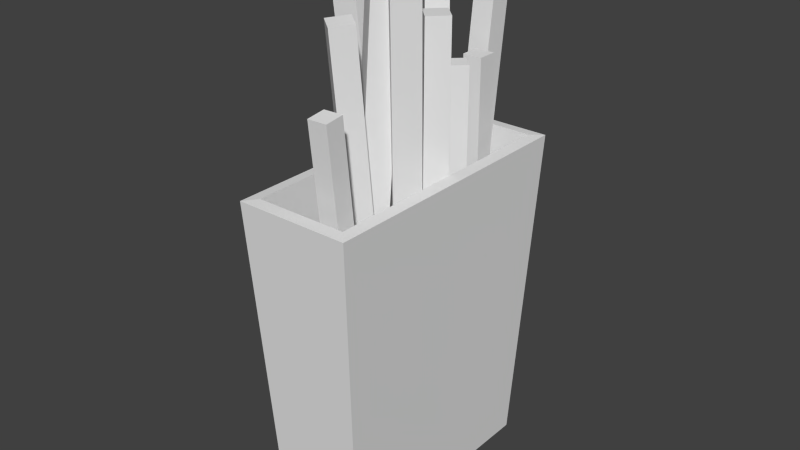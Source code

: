 # Source: potato.blend  (saved by Blender 2.73.0; exported with 4.5.12 LTS)
import bpy
from mathutils import Matrix  # noqa: F401  (used for matrix-valued properties, if any)

bpy.ops.wm.read_factory_settings(use_empty=True)
scene = bpy.context.scene
scene.name = 'Scene'

# ---- collections
col_collection_1 = bpy.data.collections.new('Collection 1'); scene.collection.children.link(col_collection_1)

# ---- materials (node trees are filled in below, after node groups)
mat_x = bpy.data.materials.new('マテリアル')
mat_x.alpha_threshold = 0.0
mat_x.use_transparent_shadow = False
mat_x.roughness = 0.5
mat_x.specular_intensity = 0.0

# ---- material node trees

# ---- world
world_world = bpy.data.worlds.new('World'); scene.world = world_world
world_world.color = (0.05088, 0.05088, 0.05088)
world_world.use_sun_shadow = False
world_world.sun_shadow_jitter_overblur = 0.0
world_world.cycles.sampling_method = 'MANUAL'
world_world.cycles.sample_map_resolution = 256

# ---- meshes
me_x = bpy.data.meshes.new('立方体')
me_x.from_pydata([(-0.2768, -0.7213, -1.0), (-0.2768, 0.7213, -1.0), (0.2768, 0.7213, -1.0), (0.2768, -0.7213, -1.0), (-0.3491, -0.8522, 1.0), (-0.3491, 0.8522, 1.0), (0.3491, 0.8522, 1.0), (0.3491, -0.8522, 1.0), (-0.2199, -0.6655, -0.9396), (-0.2199, 0.6655, -0.9396), (0.2199, 0.6655, -0.9396), (0.2199, -0.6655, -0.9396), (-0.2792, -0.7811, 1.007), (-0.2792, 0.7811, 1.007), (0.2792, 0.7811, 1.007), (0.2792, -0.7811, 1.007), (0.3295, 0.8168, 0.4581), (0.3262, -0.8108, 0.3668), (-0.3363, -0.829, 0.6456), (-0.3206, 0.8007, 0.2132), (-0.06689, 0.3711, -0.8529), (-0.06689, 0.5039, -0.869), (0.06689, 0.5039, -0.869), (0.06689, 0.3711, -0.8529), (-0.06689, 0.6967, 1.819), (-0.06689, 0.8294, 1.803), (0.06689, 0.8294, 1.803), (0.06689, 0.6967, 1.819), (0.03656, 0.4707, -0.8628), (0.03656, 0.5888, -0.8628), (0.1547, 0.5888, -0.8628), (0.1547, 0.4707, -0.8628), (0.03656, 0.4707, 1.514), (0.03656, 0.5888, 1.514), (0.1547, 0.5888, 1.514), (0.1547, 0.4707, 1.514), (0.08218, 0.1148, -0.8529), (-0.008715, 0.2116, -0.869), (0.0888, 0.3032, -0.869), (0.1797, 0.2064, -0.8529), (-0.1406, 0.3521, 1.819), (-0.2315, 0.4489, 1.803), (-0.134, 0.5405, 1.803), (-0.04313, 0.4437, 1.819), (0.08948, 0.2582, -0.8628), (0.008617, 0.3443, -0.8628), (0.09472, 0.4251, -0.8628), (0.1756, 0.339, -0.8628), (0.08948, 0.2582, 1.514), (0.008617, 0.3443, 1.514), (0.09472, 0.4251, 1.514), (0.1756, 0.339, 1.514), (0.1449, -0.127, -0.8456), (-0.006888, -0.1324, -0.8641), (-0.01241, 0.02048, -0.8641), (0.1394, 0.02596, -0.8456), (-0.2272, -0.1404, 2.211), (-0.379, -0.1459, 2.193), (-0.3845, 0.007049, 2.193), (-0.2327, 0.01253, 2.211), (0.02689, -0.01281, -0.8569), (-0.1082, -0.01768, -0.8569), (-0.113, 0.1174, -0.8569), (0.02201, 0.1222, -0.8569), (0.02689, -0.01281, 1.862), (-0.1082, -0.01768, 1.862), (-0.113, 0.1174, 1.862), (0.02201, 0.1222, 1.862), (0.1136, 0.05403, -0.8007), (0.005135, -0.05388, -0.8037), (-0.1025, 0.05382, -0.7882), (0.005999, 0.1617, -0.7851), (0.2908, -0.2105, 2.262), (0.1824, -0.3184, 2.259), (0.07479, -0.2107, 2.275), (0.1832, -0.1028, 2.278), (0.2676, 0.05645, -0.8569), (0.1725, -0.03954, -0.8569), (0.07653, 0.05556, -0.8569), (0.1716, 0.1515, -0.8569), (0.2676, 0.05645, 1.862), (0.1725, -0.03954, 1.862), (0.07653, 0.05556, 1.862), (0.1716, 0.1515, 1.862), (0.03441, -0.3819, -0.8472), (0.1525, -0.3779, -0.8468), (0.1565, -0.4954, -0.8589), (0.03843, -0.4994, -0.8593), (0.03441, -0.6257, 1.517), (0.1525, -0.6217, 1.518), (0.1565, -0.7391, 1.506), (0.03843, -0.7431, 1.505), (-0.2917, -0.1725, -0.8083), (-0.1957, -0.05352, -0.8146), (-0.0771, -0.1497, -0.8246), (-0.1731, -0.2687, -0.8182), (-0.05641, -0.1989, 2.262), (0.03957, -0.0799, 2.256), (0.1582, -0.1761, 2.246), (0.0622, -0.2951, 2.252), (-0.128, -0.158, -0.8182), (-0.04266, -0.0538, -0.8074), (0.06207, -0.1387, -0.8162), (-0.0233, -0.2429, -0.8269), (-0.128, -0.4368, 1.887), (-0.04266, -0.3327, 1.898), (0.06207, -0.4176, 1.889), (-0.0233, -0.5218, 1.878)], [], [(18, 19, 1, 0), (5, 6, 16, 19), (16, 17, 3, 2), (17, 18, 0, 3), (0, 1, 2, 3), (8, 9, 13, 12), (9, 10, 14, 13), (10, 11, 15, 14), (11, 8, 12, 15), (11, 10, 9, 8), (5, 4, 12, 13), (6, 5, 13, 14), (7, 6, 14, 15), (4, 7, 15, 12), (6, 7, 17, 16), (4, 5, 19, 18), (7, 4, 18, 17), (19, 16, 2, 1), (24, 25, 21, 20), (25, 26, 22, 21), (26, 27, 23, 22), (27, 24, 20, 23), (20, 21, 22, 23), (27, 26, 25, 24), (32, 33, 29, 28), (33, 34, 30, 29), (34, 35, 31, 30), (35, 32, 28, 31), (28, 29, 30, 31), (35, 34, 33, 32), (40, 41, 37, 36), (41, 42, 38, 37), (42, 43, 39, 38), (43, 40, 36, 39), (36, 37, 38, 39), (43, 42, 41, 40), (48, 49, 45, 44), (49, 50, 46, 45), (50, 51, 47, 46), (51, 48, 44, 47), (44, 45, 46, 47), (51, 50, 49, 48), (56, 57, 53, 52), (57, 58, 54, 53), (58, 59, 55, 54), (59, 56, 52, 55), (52, 53, 54, 55), (59, 58, 57, 56), (64, 65, 61, 60), (65, 66, 62, 61), (66, 67, 63, 62), (67, 64, 60, 63), (60, 61, 62, 63), (67, 66, 65, 64), (72, 73, 69, 68), (73, 74, 70, 69), (74, 75, 71, 70), (75, 72, 68, 71), (68, 69, 70, 71), (75, 74, 73, 72), (80, 81, 77, 76), (81, 82, 78, 77), (82, 83, 79, 78), (83, 80, 76, 79), (76, 77, 78, 79), (83, 82, 81, 80), (88, 89, 85, 84), (89, 90, 86, 85), (90, 91, 87, 86), (91, 88, 84, 87), (84, 85, 86, 87), (91, 90, 89, 88), (96, 97, 93, 92), (97, 98, 94, 93), (98, 99, 95, 94), (99, 96, 92, 95), (92, 93, 94, 95), (99, 98, 97, 96), (104, 105, 101, 100), (105, 106, 102, 101), (106, 107, 103, 102), (107, 104, 100, 103), (100, 101, 102, 103), (107, 106, 105, 104)])
_ca = me_x.color_attributes.new('Col', 'BYTE_COLOR', 'CORNER')
_ca.data.foreach_set('color', [0.7305, 0.3419, 0.001821, 1.0, 0.7305, 0.3419, 0.001821, 1.0, 0.7305, 0.3419, 0.001821, 1.0, 0.7305, 0.3419, 0.001821, 1.0, 0.7454, 0.04092, 0.05613, 1.0, 0.7454, 0.04092, 0.05613, 1.0, 0.7454, 0.04092, 0.05613, 1.0, 0.7454, 0.04092, 0.05613, 1.0, 0.7305, 0.3419, 0.001821, 1.0, 0.7305, 0.3419, 0.001821, 1.0, 0.7305, 0.3419, 0.001821, 1.0, 0.7305, 0.3419, 0.001821, 1.0, 0.7305, 0.3419, 0.001821, 1.0, 0.7305, 0.3419, 0.001821, 1.0, 0.7305, 0.3419, 0.001821, 1.0, 0.7305, 0.3419, 0.001821, 1.0, 0.7305, 0.3419, 0.001821, 1.0, 0.7305, 0.3419, 0.001821, 1.0, 0.7305, 0.3419, 0.001821, 1.0, 0.7305, 0.3419, 0.001821, 1.0, 0.0, 0.0, 0.0, 1.0, 0.0, 0.0, 0.0, 1.0, 0.7454, 0.624, 0.2582, 1.0, 0.7454, 0.624, 0.2582, 1.0, 0.0, 0.0, 0.0, 1.0, 0.0, 0.0, 0.0, 1.0, 0.7454, 0.624, 0.2582, 1.0, 0.7454, 0.624, 0.2582, 1.0, 0.0, 0.0, 0.0, 1.0, 0.0, 0.0, 0.0, 1.0, 0.7454, 0.624, 0.2582, 1.0, 0.7454, 0.624, 0.2582, 1.0, 0.0, 0.0, 0.0, 1.0, 0.0, 0.0, 0.0, 1.0, 0.7454, 0.624, 0.2582, 1.0, 0.7454, 0.624, 0.2582, 1.0, 0.0, 0.0, 0.0, 1.0, 0.0, 0.0, 0.0, 1.0, 0.0, 0.0, 0.0, 1.0, 0.0, 0.0, 0.0, 1.0, 0.7305, 0.01764, 0.0, 1.0, 0.7305, 0.01764, 0.0, 1.0, 0.7305, 0.01764, 0.0, 1.0, 0.7305, 0.01764, 0.0, 1.0, 0.7305, 0.01764, 0.0, 1.0, 0.7305, 0.01764, 0.0, 1.0, 0.7305, 0.01764, 0.0, 1.0, 0.7305, 0.01764, 0.0, 1.0, 0.7305, 0.01764, 0.0, 1.0, 0.7305, 0.01764, 0.0, 1.0, 0.7305, 0.01764, 0.0, 1.0, 0.7305, 0.01764, 0.0, 1.0, 0.7305, 0.01764, 0.0, 1.0, 0.7305, 0.01764, 0.0, 1.0, 0.7305, 0.01764, 0.0, 1.0, 0.7305, 0.01764, 0.0, 1.0, 0.7454, 0.04092, 0.05613, 1.0, 0.7454, 0.04092, 0.05613, 1.0, 0.7454, 0.04092, 0.05613, 1.0, 0.7454, 0.04092, 0.05613, 1.0, 0.7454, 0.04092, 0.05613, 1.0, 0.7454, 0.04092, 0.05613, 1.0, 0.7454, 0.04092, 0.05613, 1.0, 0.7454, 0.04092, 0.05613, 1.0, 0.7454, 0.04092, 0.05613, 1.0, 0.7454, 0.04092, 0.05613, 1.0, 0.7454, 0.04092, 0.05613, 1.0, 0.7454, 0.04092, 0.05613, 1.0, 0.7305, 0.3419, 0.001821, 1.0, 0.7305, 0.3419, 0.001821, 1.0, 0.7305, 0.3419, 0.001821, 1.0, 0.7305, 0.3419, 0.001821, 1.0, 0.7011, 0.3864, 0.04092, 1.0, 0.6939, 0.3813, 0.03955, 1.0, 0.7011, 0.3864, 0.04231, 1.0, 1.0, 0.7011, 0.2051, 1.0, 1.0, 0.7011, 0.2051, 1.0, 1.0, 0.7011, 0.2051, 1.0, 1.0, 0.7011, 0.2051, 1.0, 1.0, 0.7011, 0.2051, 1.0, 1.0, 0.7011, 0.2051, 1.0, 1.0, 0.7011, 0.2051, 1.0, 1.0, 0.7011, 0.2051, 1.0, 1.0, 0.7011, 0.2051, 1.0, 1.0, 0.7011, 0.2051, 1.0, 1.0, 0.7011, 0.2051, 1.0, 1.0, 0.7011, 0.2051, 1.0, 1.0, 0.7011, 0.2051, 1.0, 1.0, 0.7011, 0.2051, 1.0, 1.0, 0.7011, 0.2051, 1.0, 1.0, 0.7011, 0.2051, 1.0, 1.0, 0.7011, 0.2051, 1.0, 1.0, 0.7011, 0.2051, 1.0, 1.0, 0.7011, 0.2051, 1.0, 1.0, 0.7011, 0.2051, 1.0, 1.0, 0.7011, 0.2051, 1.0, 1.0, 0.7011, 0.2051, 1.0, 1.0, 0.7011, 0.2051, 1.0, 0.6939, 0.3813, 0.03955, 1.0, 0.8148, 0.5029, 0.09084, 1.0, 1.0, 0.7011, 0.2051, 1.0, 0.9734, 0.6795, 0.2086, 1.0, 1.0, 0.7011, 0.2051, 1.0, 1.0, 0.7011, 0.2051, 1.0, 1.0, 0.7011, 0.2051, 1.0, 1.0, 0.7011, 0.2051, 1.0, 1.0, 0.7011, 0.2051, 1.0, 1.0, 0.7011, 0.2051, 1.0, 1.0, 0.7011, 0.2051, 1.0, 1.0, 0.7011, 0.2051, 1.0, 1.0, 0.7011, 0.2051, 1.0, 0.7379, 0.4397, 0.06125, 1.0, 1.0, 0.7011, 0.2051, 1.0, 1.0, 0.7011, 0.2051, 1.0, 1.0, 0.7011, 0.2051, 1.0, 1.0, 0.7011, 0.2051, 1.0, 1.0, 0.7011, 0.2051, 1.0, 1.0, 0.7011, 0.2051, 1.0, 1.0, 0.7011, 0.2051, 1.0, 1.0, 0.7011, 0.2051, 1.0, 1.0, 0.7011, 0.2051, 1.0, 1.0, 0.7011, 0.2051, 1.0, 1.0, 0.7011, 0.2051, 1.0, 0.9911, 0.6939, 0.2016, 1.0, 1.0, 0.7011, 0.2051, 1.0, 1.0, 0.7011, 0.2051, 1.0, 1.0, 0.7011, 0.2051, 1.0, 1.0, 0.7011, 0.2051, 1.0, 1.0, 0.7011, 0.2051, 1.0, 1.0, 0.7011, 0.2051, 1.0, 1.0, 0.7011, 0.2051, 1.0, 1.0, 0.7011, 0.2051, 1.0, 1.0, 0.7011, 0.2051, 1.0, 1.0, 0.7011, 0.2051, 1.0, 1.0, 0.7011, 0.2051, 1.0, 1.0, 0.7011, 0.2051, 1.0, 1.0, 0.7011, 0.2051, 1.0, 1.0, 0.7011, 0.2051, 1.0, 1.0, 0.7011, 0.2051, 1.0, 1.0, 0.7011, 0.2051, 1.0, 1.0, 0.7011, 0.2051, 1.0, 1.0, 0.7011, 0.2051, 1.0, 1.0, 0.7011, 0.2051, 1.0, 1.0, 0.7011, 0.2051, 1.0, 1.0, 0.7011, 0.2051, 1.0, 1.0, 0.7011, 0.2051, 1.0, 1.0, 0.7011, 0.2051, 1.0, 1.0, 0.7011, 0.2051, 1.0, 1.0, 0.7011, 0.2051, 1.0, 1.0, 0.7011, 0.2051, 1.0, 1.0, 0.7011, 0.2016, 1.0, 1.0, 0.7011, 0.2051, 1.0, 1.0, 0.7011, 0.2051, 1.0, 1.0, 0.7011, 0.2051, 1.0, 1.0, 0.7011, 0.2051, 1.0, 1.0, 0.7011, 0.2051, 1.0, 1.0, 0.7011, 0.2051, 1.0, 1.0, 0.7011, 0.2051, 1.0, 1.0, 0.7011, 0.2051, 1.0, 1.0, 0.7011, 0.2051, 1.0, 1.0, 0.7011, 0.2051, 1.0, 1.0, 0.7011, 0.2051, 1.0, 1.0, 0.7011, 0.2051, 1.0, 1.0, 0.7011, 0.2051, 1.0, 1.0, 0.7011, 0.2051, 1.0, 1.0, 0.7011, 0.2051, 1.0, 1.0, 0.7011, 0.2051, 1.0, 1.0, 0.7011, 0.2051, 1.0, 1.0, 0.7011, 0.2051, 1.0, 1.0, 0.7011, 0.2051, 1.0, 1.0, 0.7011, 0.2051, 1.0, 1.0, 0.7084, 0.2086, 1.0, 1.0, 0.7011, 0.2051, 1.0, 1.0, 0.7011, 0.2051, 1.0, 0.6939, 0.3813, 0.03955, 1.0, 0.6939, 0.3813, 0.03955, 1.0, 0.6939, 0.3813, 0.03955, 1.0, 0.855, 0.5457, 0.1119, 1.0, 1.0, 0.7011, 0.2051, 1.0, 1.0, 0.7011, 0.2051, 1.0, 1.0, 0.7011, 0.2051, 1.0, 1.0, 0.7379, 0.2346, 1.0, 1.0, 0.7011, 0.2051, 1.0, 1.0, 0.7011, 0.2051, 1.0, 1.0, 0.7011, 0.2051, 1.0, 1.0, 0.7011, 0.2051, 1.0, 1.0, 0.7011, 0.2051, 1.0, 1.0, 0.7011, 0.2051, 1.0, 1.0, 0.7011, 0.2051, 1.0, 1.0, 0.7011, 0.2051, 1.0, 1.0, 0.7011, 0.2051, 1.0, 1.0, 0.7011, 0.2051, 1.0, 1.0, 0.7011, 0.2051, 1.0, 1.0, 0.7011, 0.2051, 1.0, 1.0, 0.7011, 0.2051, 1.0, 1.0, 0.7011, 0.2051, 1.0, 1.0, 0.7011, 0.2051, 1.0, 1.0, 0.7011, 0.2051, 1.0, 1.0, 0.7011, 0.2051, 1.0, 1.0, 0.7011, 0.2051, 1.0, 0.9734, 0.6724, 0.1912, 1.0, 1.0, 0.7011, 0.2051, 1.0, 1.0, 0.7011, 0.2051, 1.0, 1.0, 0.7011, 0.2051, 1.0, 1.0, 0.7011, 0.2051, 1.0, 1.0, 0.7011, 0.2051, 1.0, 1.0, 0.7011, 0.2051, 1.0, 1.0, 0.7011, 0.2051, 1.0, 1.0, 0.7011, 0.2051, 1.0, 1.0, 0.7011, 0.2051, 1.0, 1.0, 0.7011, 0.2051, 1.0, 1.0, 0.7011, 0.2051, 1.0, 1.0, 0.7011, 0.2051, 1.0, 1.0, 0.7011, 0.2051, 1.0, 1.0, 0.7011, 0.2051, 1.0, 1.0, 0.7011, 0.2051, 1.0, 1.0, 0.7011, 0.2051, 1.0, 1.0, 0.7011, 0.2051, 1.0, 1.0, 0.7011, 0.2051, 1.0, 1.0, 0.7011, 0.2051, 1.0, 0.6939, 0.3813, 0.03955, 1.0, 0.6939, 0.3813, 0.03955, 1.0, 1.0, 1.0, 1.0, 1.0, 1.0, 1.0, 1.0, 1.0, 0.7605, 0.4508, 0.0648, 1.0, 1.0, 0.7011, 0.2051, 1.0, 1.0, 0.7011, 0.2051, 1.0, 1.0, 0.7011, 0.2051, 1.0, 1.0, 0.7011, 0.2051, 1.0, 1.0, 0.7011, 0.2051, 1.0, 1.0, 0.7011, 0.2051, 1.0, 1.0, 0.7011, 0.2051, 1.0, 1.0, 0.7011, 0.2051, 1.0, 1.0, 0.7011, 0.2051, 1.0, 1.0, 0.7011, 0.2051, 1.0, 1.0, 0.7011, 0.2051, 1.0, 1.0, 0.7011, 0.2051, 1.0, 1.0, 0.7011, 0.2051, 1.0, 1.0, 0.7011, 0.2051, 1.0, 1.0, 0.7011, 0.2051, 1.0, 1.0, 0.7011, 0.2051, 1.0, 1.0, 0.7011, 0.2051, 1.0, 1.0, 0.7011, 0.2051, 1.0, 1.0, 0.7011, 0.2051, 1.0, 1.0, 0.6939, 0.2016, 1.0, 1.0, 0.7011, 0.2051, 1.0, 0.6939, 0.3813, 0.03955, 1.0, 0.6939, 0.3813, 0.03955, 1.0, 1.0, 0.7011, 0.2051, 1.0, 1.0, 0.7011, 0.2051, 1.0, 1.0, 0.7011, 0.2051, 1.0, 1.0, 0.7011, 0.2051, 1.0, 1.0, 0.7011, 0.2051, 1.0, 1.0, 0.7011, 0.2051, 1.0, 1.0, 0.7011, 0.2051, 1.0, 1.0, 0.7011, 0.2051, 1.0, 1.0, 0.7011, 0.2051, 1.0, 1.0, 0.7011, 0.2051, 1.0, 1.0, 0.7011, 0.2051, 1.0, 1.0, 0.7011, 0.2051, 1.0, 1.0, 0.7011, 0.2051, 1.0, 1.0, 0.7011, 0.2051, 1.0, 1.0, 0.7011, 0.2051, 1.0, 1.0, 0.7011, 0.2051, 1.0, 0.6939, 0.3813, 0.03955, 1.0, 0.6939, 0.3813, 0.03955, 1.0, 1.0, 0.7011, 0.2051, 1.0, 1.0, 0.7011, 0.2051, 1.0, 1.0, 0.7011, 0.2051, 1.0, 0.9473, 0.6445, 0.1714, 1.0, 1.0, 0.7011, 0.2051, 1.0, 1.0, 0.7011, 0.2051, 1.0, 0.9911, 0.6939, 0.2016, 1.0, 1.0, 0.7011, 0.2051, 1.0, 1.0, 0.7011, 0.2051, 1.0, 1.0, 0.7011, 0.2051, 1.0, 1.0, 0.7011, 0.2051, 1.0, 1.0, 0.7011, 0.2051, 1.0, 0.956, 0.6445, 0.1779, 1.0, 0.7011, 0.3916, 0.04519, 1.0, 1.0, 0.7011, 0.2051, 1.0, 1.0, 0.7011, 0.2051, 1.0, 1.0, 0.7011, 0.2051, 1.0, 1.0, 0.7011, 0.2051, 1.0, 1.0, 0.7011, 0.2051, 1.0, 0.9911, 0.6939, 0.2016, 1.0, 1.0, 0.7011, 0.2051, 1.0, 1.0, 0.7011, 0.2051, 1.0, 0.6939, 0.402, 0.04667, 1.0, 1.0, 0.7011, 0.2051, 1.0, 0.9911, 0.6939, 0.2016, 1.0, 1.0, 0.7011, 0.2051, 1.0, 1.0, 0.7011, 0.2051, 1.0, 1.0, 0.7011, 0.2086, 1.0, 1.0, 0.7011, 0.2051, 1.0, 1.0, 0.7011, 0.2051, 1.0, 1.0, 0.7011, 0.2051, 1.0, 1.0, 0.7011, 0.2051, 1.0, 1.0, 0.7011, 0.2051, 1.0, 1.0, 0.7011, 0.2051, 1.0, 1.0, 0.7011, 0.2051, 1.0, 1.0, 0.7011, 0.2051, 1.0, 1.0, 0.7011, 0.2051, 1.0, 1.0, 0.7011, 0.2051, 1.0, 1.0, 0.7011, 0.2051, 1.0, 1.0, 0.7011, 0.2051, 1.0, 1.0, 0.7011, 0.2051, 1.0, 1.0, 0.7011, 0.2051, 1.0, 1.0, 0.7011, 0.2051, 1.0, 1.0, 0.7011, 0.2051, 1.0, 1.0, 0.7011, 0.2051, 1.0, 1.0, 0.7011, 0.2051, 1.0, 1.0, 0.7011, 0.2051, 1.0, 1.0, 0.7011, 0.2051, 1.0, 0.6939, 0.3813, 0.03955, 1.0, 0.6939, 0.3813, 0.03955, 1.0, 1.0, 0.7011, 0.2051, 1.0, 1.0, 0.7011, 0.2051, 1.0, 1.0, 0.7011, 0.2051, 1.0, 1.0, 0.7011, 0.2051, 1.0, 1.0, 0.7011, 0.2051, 1.0, 1.0, 0.7011, 0.2051, 1.0, 1.0, 0.7011, 0.2051, 1.0, 1.0, 0.7011, 0.2051, 1.0, 1.0, 0.7011, 0.2051, 1.0, 1.0, 0.7011, 0.2051, 1.0, 1.0, 0.7011, 0.2051, 1.0, 1.0, 0.7011, 0.2051, 1.0, 1.0, 0.7011, 0.2051, 1.0, 1.0, 0.7011, 0.2051, 1.0, 1.0, 0.7011, 0.2051, 1.0, 1.0, 0.7011, 0.2051, 1.0, 1.0, 0.7011, 0.2051, 1.0, 1.0, 0.7011, 0.2051, 1.0, 1.0, 0.7011, 0.2051, 1.0, 1.0, 0.7011, 0.2051, 1.0])
me_x.materials.append(mat_x)
me_x.use_remesh_preserve_volume = False
me_x.use_remesh_preserve_attributes = False
me_x.use_mirror_vertex_groups = False
me_x.use_paint_bone_selection = False
me_x.use_paint_mask = True
me_x.update()

# ---- objects
ob_x = bpy.data.objects.new('立方体', me_x)

# ---- transforms, parenting, visibility, modifiers, constraints
ob_x.location = (0.0, 0.0, 0.0)
ob_x.lineart.crease_threshold = 0.0

# ---- collection membership
col_collection_1.objects.link(ob_x)

# ---- scene / render settings (as saved in the file)
scene.frame_start = 1; scene.frame_end = 250; scene.frame_set(1)
scene.render.engine = 'BLENDER_EEVEE_NEXT'
scene.render.resolution_percentage = 50
scene.render.dither_intensity = 0.0
scene.cycles.use_denoising = False
scene.cycles.samples = 10
scene.cycles.sampling_pattern = 'TABULATED_SOBOL'
scene.cycles.light_sampling_threshold = 0.0
scene.cycles.use_adaptive_sampling = False
scene.cycles.use_light_tree = False
scene.cycles.blur_glossy = 0.0
scene.cycles.pixel_filter_type = 'GAUSSIAN'
scene.cycles.sample_clamp_indirect = 0.0
scene.view_settings.view_transform = 'Standard'
bpy.context.view_layer.update()

# ---- added for rendering (the .blend has no active camera and no usable light): camera, sun
cam_auto = bpy.data.cameras.new('AutoCamera')
cam_auto.lens = 50.0
cam_auto.sensor_width = 36.0
cam_auto.clip_end = 1000.0
ob_auto_camera = bpy.data.objects.new('AutoCamera', cam_auto)
scene.collection.objects.link(ob_auto_camera)
ob_auto_camera.location = (3.46734, -4.18207, 3.42701)
ob_auto_camera.rotation_euler = (1.09748, -7.21219e-08, 0.694738)
scene.camera = ob_auto_camera
light_auto_sun = bpy.data.lights.new('AutoSun', 'SUN')
light_auto_sun.energy = 3.0
light_auto_sun.angle = 0.0523599
ob_auto_sun = bpy.data.objects.new('AutoSun', light_auto_sun)
scene.collection.objects.link(ob_auto_sun)
ob_auto_sun.rotation_euler = (0.872665, 0.174533, 0.523599)
bpy.context.view_layer.update()
